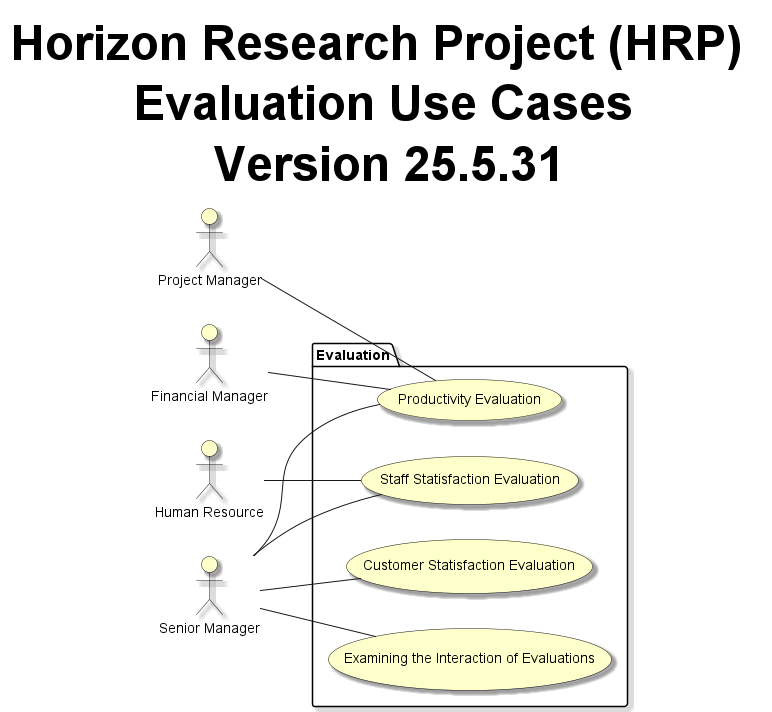

The diagram above was rendered by PlantUML. Its source (embedded in the PNG):
@startuml
left to right direction

skinparam useCaseBackgroundColor #Business
skinparam actorBackgroundColor #Business
skinparam Shadowing True
skinparam TitleFontSize 48px

title Horizon Research Project (HRP) \n Evaluation Use Cases \n Version 25.5.31

:Project Manager: as PMO
:Financial Manager: as Fmanager
:Human Resource: as HR
:Senior Manager: as SeniorManager

package "Evaluation"{
    usecase "Productivity Evaluation" as productivityEvaluation
    usecase "Staff Statisfaction Evaluation" as staffStatisfactoinEvaluation
    usecase "Customer Statisfaction Evaluation" as customerStatisfactoinEvaluation
    usecase "Examining the Interaction of Evaluations" as interactionOfEvaluations
}

HR -- staffStatisfactoinEvaluation
PMO -- productivityEvaluation
Fmanager -- productivityEvaluation
SeniorManager -- productivityEvaluation
SeniorManager -- staffStatisfactoinEvaluation
SeniorManager -- customerStatisfactoinEvaluation
SeniorManager -- interactionOfEvaluations

@enduml